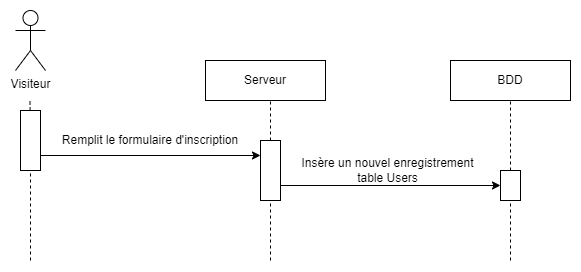

The diagram above was exported from draw.io. Its source (the exported page's mxGraphModel, read from the mxfile embedded in the PNG):
<mxGraphModel dx="1180" dy="635" grid="1" gridSize="10" guides="1" tooltips="1" connect="1" arrows="1" fold="1" page="1" pageScale="1" pageWidth="827" pageHeight="1169" background="#ffffff" math="0" shadow="0">
  <root>
    <mxCell id="0" />
    <mxCell id="1" parent="0" />
    <mxCell id="2" value="" style="endArrow=none;dashed=1;html=1;rounded=0;" edge="1" parent="1">
      <mxGeometry width="50" height="50" relative="1" as="geometry">
        <mxPoint x="520" y="320" as="sourcePoint" />
        <mxPoint x="520" y="160" as="targetPoint" />
      </mxGeometry>
    </mxCell>
    <mxCell id="3" value="" style="endArrow=none;dashed=1;html=1;rounded=0;" edge="1" source="13" parent="1">
      <mxGeometry width="50" height="50" relative="1" as="geometry">
        <mxPoint x="280" y="670" as="sourcePoint" />
        <mxPoint x="280" y="160" as="targetPoint" />
      </mxGeometry>
    </mxCell>
    <mxCell id="4" value="Visiteur" style="shape=umlActor;verticalLabelPosition=bottom;verticalAlign=top;html=1;outlineConnect=0;" vertex="1" parent="1">
      <mxGeometry x="25" y="70" width="30" height="60" as="geometry" />
    </mxCell>
    <mxCell id="5" value="" style="endArrow=classic;html=1;rounded=0;entryX=0;entryY=0.25;entryDx=0;entryDy=0;exitX=1;exitY=0.75;exitDx=0;exitDy=0;" edge="1" source="11" target="13" parent="1">
      <mxGeometry width="50" height="50" relative="1" as="geometry">
        <mxPoint x="40" y="214.57" as="sourcePoint" />
        <mxPoint x="280" y="214.57" as="targetPoint" />
      </mxGeometry>
    </mxCell>
    <mxCell id="6" value="Remplit le formulaire d'inscription" style="text;html=1;align=center;verticalAlign=middle;whiteSpace=wrap;rounded=0;" vertex="1" parent="1">
      <mxGeometry x="65" y="184.57" width="190" height="30" as="geometry" />
    </mxCell>
    <mxCell id="7" value="" style="endArrow=none;dashed=1;html=1;rounded=0;" edge="1" source="11" parent="1">
      <mxGeometry width="50" height="50" relative="1" as="geometry">
        <mxPoint x="39.47" y="670" as="sourcePoint" />
        <mxPoint x="39.47" y="160" as="targetPoint" />
      </mxGeometry>
    </mxCell>
    <mxCell id="8" value="Serveur" style="rounded=0;whiteSpace=wrap;html=1;" vertex="1" parent="1">
      <mxGeometry x="215" y="120" width="120" height="40" as="geometry" />
    </mxCell>
    <mxCell id="9" value="BDD" style="rounded=0;whiteSpace=wrap;html=1;" vertex="1" parent="1">
      <mxGeometry x="460" y="120" width="120" height="40" as="geometry" />
    </mxCell>
    <mxCell id="10" value="" style="endArrow=none;dashed=1;html=1;rounded=0;" edge="1" target="11" parent="1">
      <mxGeometry width="50" height="50" relative="1" as="geometry">
        <mxPoint x="40" y="320" as="sourcePoint" />
        <mxPoint x="39.47" y="160" as="targetPoint" />
      </mxGeometry>
    </mxCell>
    <mxCell id="11" value="" style="rounded=0;whiteSpace=wrap;html=1;" vertex="1" parent="1">
      <mxGeometry x="30" y="170" width="20" height="60" as="geometry" />
    </mxCell>
    <mxCell id="12" value="" style="endArrow=none;dashed=1;html=1;rounded=0;" edge="1" target="13" parent="1">
      <mxGeometry width="50" height="50" relative="1" as="geometry">
        <mxPoint x="280" y="320" as="sourcePoint" />
        <mxPoint x="280" y="160" as="targetPoint" />
      </mxGeometry>
    </mxCell>
    <mxCell id="13" value="" style="rounded=0;whiteSpace=wrap;html=1;" vertex="1" parent="1">
      <mxGeometry x="270" y="200" width="20" height="60" as="geometry" />
    </mxCell>
    <mxCell id="14" value="" style="endArrow=classic;html=1;rounded=0;exitX=1;exitY=0.75;exitDx=0;exitDy=0;entryX=0;entryY=0.5;entryDx=0;entryDy=0;" edge="1" target="16" parent="1">
      <mxGeometry width="50" height="50" relative="1" as="geometry">
        <mxPoint x="290" y="245" as="sourcePoint" />
        <mxPoint x="500" y="245" as="targetPoint" />
      </mxGeometry>
    </mxCell>
    <mxCell id="15" value="Insère un nouvel enregistrement table Users" style="text;html=1;align=center;verticalAlign=middle;whiteSpace=wrap;rounded=0;" vertex="1" parent="1">
      <mxGeometry x="305" y="215" width="185" height="30" as="geometry" />
    </mxCell>
    <mxCell id="16" value="" style="rounded=0;whiteSpace=wrap;html=1;" vertex="1" parent="1">
      <mxGeometry x="510" y="230" width="20" height="30" as="geometry" />
    </mxCell>
  </root>
</mxGraphModel>